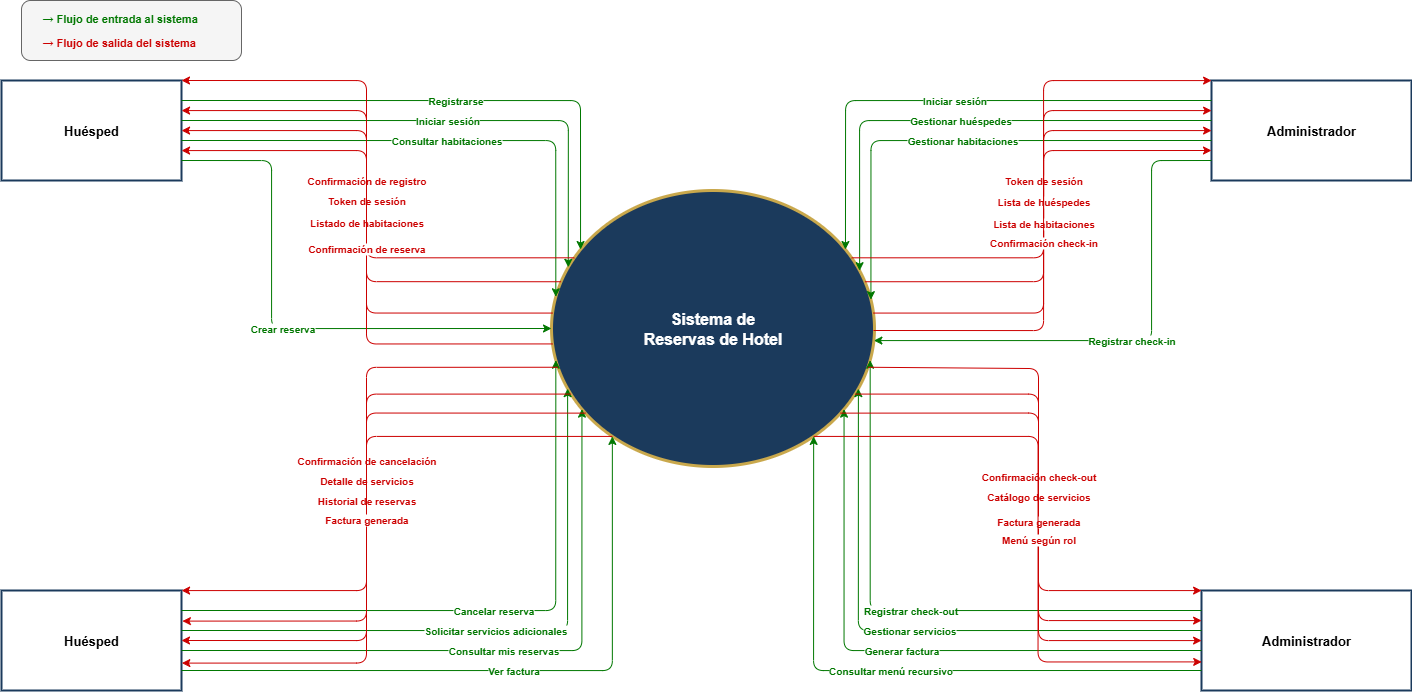

The diagram above was exported from draw.io. Its source (the exported page's mxGraphModel, read from the mxfile embedded in the PNG):
<mxGraphModel dx="1603" dy="1037" grid="1" gridSize="10" guides="1" tooltips="1" connect="1" arrows="1" fold="1" page="1" pageScale="1" pageWidth="827" pageHeight="1169" math="0" shadow="0">
  <root>
    <mxCell id="0" />
    <mxCell id="1" parent="0" />
    <mxCell id="leyenda" value="" style="rounded=1;whiteSpace=wrap;html=1;fillColor=#f5f5f5;strokeColor=#666666;fontColor=#333333;" parent="1" vertex="1">
      <mxGeometry x="40" y="40" width="220" height="60" as="geometry" />
    </mxCell>
    <mxCell id="ley1" value="→ Flujo de entrada al sistema" style="text;html=1;strokeColor=none;fillColor=none;align=left;verticalAlign=middle;spacingLeft=4;fontSize=11;fontColor=#007700;fontStyle=1;" parent="1" vertex="1">
      <mxGeometry x="55" y="48" width="200" height="20" as="geometry" />
    </mxCell>
    <mxCell id="ley2" value="→ Flujo de salida del sistema" style="text;html=1;strokeColor=none;fillColor=none;align=left;verticalAlign=middle;spacingLeft=4;fontSize=11;fontColor=#CC0000;fontStyle=1;" parent="1" vertex="1">
      <mxGeometry x="55" y="72" width="200" height="20" as="geometry" />
    </mxCell>
    <mxCell id="sistema" value="Sistema de&#10;Reservas de Hotel" style="ellipse;whiteSpace=wrap;html=1;fillColor=#1B3A5C;fontColor=#ffffff;strokeColor=#C9A84C;fontSize=16;fontStyle=1;strokeWidth=3;" parent="1" vertex="1">
      <mxGeometry x="570" y="230" width="323" height="276" as="geometry" />
    </mxCell>
    <mxCell id="huesped1" value="Huésped" style="rounded=0;whiteSpace=wrap;html=1;fillColor=#ffffff;strokeColor=#1B3A5C;fontStyle=1;fontSize=13;strokeWidth=2;" parent="1" vertex="1">
      <mxGeometry x="20" y="120" width="180" height="100" as="geometry" />
    </mxCell>
    <mxCell id="huesped2" value="Huésped" style="rounded=0;whiteSpace=wrap;html=1;fillColor=#ffffff;strokeColor=#1B3A5C;fontStyle=1;fontSize=13;strokeWidth=2;" parent="1" vertex="1">
      <mxGeometry x="20" y="630" width="180" height="100" as="geometry" />
    </mxCell>
    <mxCell id="admin1" value="Administrador" style="rounded=0;whiteSpace=wrap;html=1;fillColor=#ffffff;strokeColor=#1B3A5C;fontStyle=1;fontSize=13;strokeWidth=2;" parent="1" vertex="1">
      <mxGeometry x="1230" y="120" width="200" height="100" as="geometry" />
    </mxCell>
    <mxCell id="admin2" value="Administrador" style="rounded=0;whiteSpace=wrap;html=1;fillColor=#ffffff;strokeColor=#1B3A5C;fontStyle=1;fontSize=13;strokeWidth=2;" parent="1" vertex="1">
      <mxGeometry x="1220" y="630" width="210" height="100" as="geometry" />
    </mxCell>
    <mxCell id="h1_e1" value="Registrarse" style="edgeStyle=orthogonalEdgeStyle;html=1;strokeColor=#007700;fontColor=#007700;fontSize=10;fontStyle=1;exitX=1;exitY=0.2;exitDx=0;exitDy=0;entryX=0;entryY=0.15;entryDx=0;entryDy=0;" parent="1" source="huesped1" target="sistema" edge="1">
      <mxGeometry relative="1" as="geometry" />
    </mxCell>
    <mxCell id="h1_e2" value="Iniciar sesión" style="edgeStyle=orthogonalEdgeStyle;html=1;strokeColor=#007700;fontColor=#007700;fontSize=10;fontStyle=1;exitX=1;exitY=0.4;exitDx=0;exitDy=0;entryX=0;entryY=0.25;entryDx=0;entryDy=0;" parent="1" source="huesped1" target="sistema" edge="1">
      <mxGeometry relative="1" as="geometry" />
    </mxCell>
    <mxCell id="h1_e3" value="Consultar habitaciones" style="edgeStyle=orthogonalEdgeStyle;html=1;strokeColor=#007700;fontColor=#007700;fontSize=10;fontStyle=1;exitX=1;exitY=0.6;exitDx=0;exitDy=0;entryX=0;entryY=0.38;entryDx=0;entryDy=0;" parent="1" source="huesped1" target="sistema" edge="1">
      <mxGeometry relative="1" as="geometry" />
    </mxCell>
    <mxCell id="h1_e4" value="Crear reserva" style="edgeStyle=orthogonalEdgeStyle;html=1;strokeColor=#007700;fontColor=#007700;fontSize=10;fontStyle=1;exitX=1;exitY=0.8;exitDx=0;exitDy=0;entryX=0;entryY=0.5;entryDx=0;entryDy=0;" parent="1" source="huesped1" target="sistema" edge="1">
      <mxGeometry relative="1" as="geometry">
        <Array as="points">
          <mxPoint x="290" y="200" />
          <mxPoint x="290" y="368" />
        </Array>
      </mxGeometry>
    </mxCell>
    <mxCell id="h1_s1" value="Confirmación de registro" style="edgeStyle=orthogonalEdgeStyle;html=1;strokeColor=#CC0000;fontColor=#CC0000;fontSize=10;fontStyle=1;exitX=0;exitY=0.2;exitDx=0;exitDy=0;entryX=1;entryY=0;entryDx=0;entryDy=0;" parent="1" source="sistema" target="huesped1" edge="1">
      <mxGeometry relative="1" as="geometry">
        <Array as="points">
          <mxPoint x="385" y="297" />
          <mxPoint x="385" y="120" />
        </Array>
      </mxGeometry>
    </mxCell>
    <mxCell id="h1_s2" value="Token de sesión" style="edgeStyle=orthogonalEdgeStyle;html=1;strokeColor=#CC0000;fontColor=#CC0000;fontSize=10;fontStyle=1;exitX=0;exitY=0.32;exitDx=0;exitDy=0;" parent="1" source="sistema" edge="1">
      <mxGeometry relative="1" as="geometry">
        <mxPoint x="200" y="150" as="targetPoint" />
        <Array as="points">
          <mxPoint x="385" y="322" />
          <mxPoint x="385" y="150" />
          <mxPoint x="200" y="150" />
        </Array>
      </mxGeometry>
    </mxCell>
    <mxCell id="h1_s3" value="Listado de habitaciones" style="edgeStyle=orthogonalEdgeStyle;html=1;strokeColor=#CC0000;fontColor=#CC0000;fontSize=10;fontStyle=1;exitX=0;exitY=0.44;exitDx=0;exitDy=0;" parent="1" source="sistema" edge="1">
      <mxGeometry relative="1" as="geometry">
        <mxPoint x="200" y="170" as="targetPoint" />
        <Array as="points">
          <mxPoint x="385" y="352" />
          <mxPoint x="385" y="170" />
          <mxPoint x="200" y="170" />
        </Array>
      </mxGeometry>
    </mxCell>
    <mxCell id="h1_s4" value="Confirmación de reserva" style="edgeStyle=orthogonalEdgeStyle;html=1;strokeColor=#CC0000;fontColor=#CC0000;fontSize=10;fontStyle=1;exitX=0;exitY=0.56;exitDx=0;exitDy=0;" parent="1" source="sistema" edge="1">
      <mxGeometry relative="1" as="geometry">
        <mxPoint x="200" y="190" as="targetPoint" />
        <Array as="points">
          <mxPoint x="385" y="384" />
          <mxPoint x="385" y="190" />
          <mxPoint x="200" y="190" />
        </Array>
      </mxGeometry>
    </mxCell>
    <mxCell id="h2_e1" value="Cancelar reserva" style="edgeStyle=orthogonalEdgeStyle;html=1;strokeColor=#007700;fontColor=#007700;fontSize=10;fontStyle=1;exitX=1;exitY=0.2;exitDx=0;exitDy=0;entryX=0;entryY=0.62;entryDx=0;entryDy=0;" parent="1" source="huesped2" target="sistema" edge="1">
      <mxGeometry relative="1" as="geometry" />
    </mxCell>
    <mxCell id="h2_e2" value="Solicitar servicios adicionales" style="edgeStyle=orthogonalEdgeStyle;html=1;strokeColor=#007700;fontColor=#007700;fontSize=10;fontStyle=1;exitX=1;exitY=0.4;exitDx=0;exitDy=0;entryX=0;entryY=0.74;entryDx=0;entryDy=0;" parent="1" source="huesped2" target="sistema" edge="1">
      <mxGeometry relative="1" as="geometry" />
    </mxCell>
    <mxCell id="h2_e3" value="Consultar mis reservas" style="edgeStyle=orthogonalEdgeStyle;html=1;strokeColor=#007700;fontColor=#007700;fontSize=10;fontStyle=1;exitX=1;exitY=0.6;exitDx=0;exitDy=0;entryX=0;entryY=0.86;entryDx=0;entryDy=0;" parent="1" source="huesped2" target="sistema" edge="1">
      <mxGeometry relative="1" as="geometry" />
    </mxCell>
    <mxCell id="h2_e4" value="Ver factura" style="edgeStyle=orthogonalEdgeStyle;html=1;strokeColor=#007700;fontColor=#007700;fontSize=10;fontStyle=1;exitX=1;exitY=0.8;exitDx=0;exitDy=0;entryX=0.1;entryY=1;entryDx=0;entryDy=0;" parent="1" source="huesped2" target="sistema" edge="1">
      <mxGeometry relative="1" as="geometry" />
    </mxCell>
    <mxCell id="h2_s1" value="Confirmación de cancelación" style="edgeStyle=orthogonalEdgeStyle;html=1;strokeColor=#CC0000;fontColor=#CC0000;fontSize=10;fontStyle=1;exitX=0;exitY=0.65;exitDx=0;exitDy=0;" parent="1" source="sistema" edge="1">
      <mxGeometry x="-0.0515" relative="1" as="geometry">
        <mxPoint x="200" y="630" as="targetPoint" />
        <Array as="points">
          <mxPoint x="385" y="407" />
          <mxPoint x="385" y="630" />
          <mxPoint x="200" y="630" />
        </Array>
        <mxPoint as="offset" />
      </mxGeometry>
    </mxCell>
    <mxCell id="h2_s2" value="Detalle de servicios" style="edgeStyle=orthogonalEdgeStyle;html=1;strokeColor=#CC0000;fontColor=#CC0000;fontSize=10;fontStyle=1;exitX=0;exitY=0.77;exitDx=0;exitDy=0;entryX=1.005;entryY=0.306;entryDx=0;entryDy=0;entryPerimeter=0;" parent="1" source="sistema" target="huesped2" edge="1">
      <mxGeometry x="-0.0551" relative="1" as="geometry">
        <mxPoint as="offset" />
      </mxGeometry>
    </mxCell>
    <mxCell id="h2_s3" value="Historial de reservas" style="edgeStyle=orthogonalEdgeStyle;html=1;strokeColor=#CC0000;fontColor=#CC0000;fontSize=10;fontStyle=1;exitX=0;exitY=0.89;exitDx=0;exitDy=0;entryX=1;entryY=0.5;entryDx=0;entryDy=0;" parent="1" source="sistema" target="huesped2" edge="1">
      <mxGeometry x="-0.0296" relative="1" as="geometry">
        <mxPoint as="offset" />
      </mxGeometry>
    </mxCell>
    <mxCell id="h2_s4" value="Factura generada" style="edgeStyle=orthogonalEdgeStyle;html=1;strokeColor=#CC0000;fontColor=#CC0000;fontSize=10;fontStyle=1;exitX=0.1;exitY=1;exitDx=0;exitDy=0;entryX=1.002;entryY=0.726;entryDx=0;entryDy=0;entryPerimeter=0;" parent="1" source="sistema" target="huesped2" edge="1">
      <mxGeometry relative="1" as="geometry" />
    </mxCell>
    <mxCell id="a1_e1" value="Iniciar sesión" style="edgeStyle=orthogonalEdgeStyle;html=1;strokeColor=#007700;fontColor=#007700;fontSize=10;fontStyle=1;exitX=0;exitY=0.2;exitDx=0;exitDy=0;entryX=1;entryY=0.15;entryDx=0;entryDy=0;" parent="1" source="admin1" target="sistema" edge="1">
      <mxGeometry relative="1" as="geometry" />
    </mxCell>
    <mxCell id="a1_e2" value="Gestionar huéspedes" style="edgeStyle=orthogonalEdgeStyle;html=1;strokeColor=#007700;fontColor=#007700;fontSize=10;fontStyle=1;exitX=0;exitY=0.4;exitDx=0;exitDy=0;entryX=1;entryY=0.27;entryDx=0;entryDy=0;" parent="1" source="admin1" target="sistema" edge="1">
      <mxGeometry relative="1" as="geometry" />
    </mxCell>
    <mxCell id="a1_e3" value="Gestionar habitaciones" style="edgeStyle=orthogonalEdgeStyle;html=1;strokeColor=#007700;fontColor=#007700;fontSize=10;fontStyle=1;exitX=0;exitY=0.6;exitDx=0;exitDy=0;entryX=1;entryY=0.39;entryDx=0;entryDy=0;" parent="1" source="admin1" target="sistema" edge="1">
      <mxGeometry relative="1" as="geometry" />
    </mxCell>
    <mxCell id="a1_e4" value="Registrar check-in" style="edgeStyle=orthogonalEdgeStyle;html=1;strokeColor=#007700;fontColor=#007700;fontSize=10;fontStyle=1;exitX=0;exitY=0.8;exitDx=0;exitDy=0;entryX=0.998;entryY=0.54;entryDx=0;entryDy=0;entryPerimeter=0;" parent="1" source="admin1" target="sistema" edge="1">
      <mxGeometry relative="1" as="geometry">
        <Array as="points">
          <mxPoint x="1170" y="200" />
          <mxPoint x="1170" y="380" />
          <mxPoint x="892" y="380" />
        </Array>
      </mxGeometry>
    </mxCell>
    <mxCell id="a1_s1" value="Token de sesión" style="edgeStyle=orthogonalEdgeStyle;html=1;strokeColor=#CC0000;fontColor=#CC0000;fontSize=10;fontStyle=1;exitX=1;exitY=0.2;exitDx=0;exitDy=0;" parent="1" source="sistema" edge="1">
      <mxGeometry relative="1" as="geometry">
        <mxPoint x="1230" y="120" as="targetPoint" />
        <Array as="points">
          <mxPoint x="1062" y="297" />
          <mxPoint x="1062" y="120" />
          <mxPoint x="1230" y="120" />
        </Array>
      </mxGeometry>
    </mxCell>
    <mxCell id="a1_s2" value="Lista de huéspedes" style="edgeStyle=orthogonalEdgeStyle;html=1;strokeColor=#CC0000;fontColor=#CC0000;fontSize=10;fontStyle=1;exitX=1;exitY=0.32;exitDx=0;exitDy=0;" parent="1" source="sistema" edge="1">
      <mxGeometry relative="1" as="geometry">
        <mxPoint x="1230" y="150" as="targetPoint" />
        <Array as="points">
          <mxPoint x="1062" y="321" />
          <mxPoint x="1062" y="150" />
          <mxPoint x="1230" y="150" />
        </Array>
      </mxGeometry>
    </mxCell>
    <mxCell id="a1_s3" value="Lista de habitaciones" style="edgeStyle=orthogonalEdgeStyle;html=1;strokeColor=#CC0000;fontColor=#CC0000;fontSize=10;fontStyle=1;exitX=1;exitY=0.44;exitDx=0;exitDy=0;" parent="1" source="sistema" edge="1">
      <mxGeometry relative="1" as="geometry">
        <mxPoint x="1230" y="170" as="targetPoint" />
        <Array as="points">
          <mxPoint x="1062" y="352" />
          <mxPoint x="1062" y="170" />
          <mxPoint x="1230" y="170" />
        </Array>
      </mxGeometry>
    </mxCell>
    <mxCell id="a1_s4" value="Confirmación check-in" style="edgeStyle=orthogonalEdgeStyle;html=1;strokeColor=#CC0000;fontColor=#CC0000;fontSize=10;fontStyle=1;" parent="1" edge="1">
      <mxGeometry relative="1" as="geometry">
        <mxPoint x="892" y="370" as="sourcePoint" />
        <mxPoint x="1230" y="190" as="targetPoint" />
        <Array as="points">
          <mxPoint x="892" y="370" />
          <mxPoint x="1062" y="370" />
          <mxPoint x="1062" y="190" />
        </Array>
      </mxGeometry>
    </mxCell>
    <mxCell id="a2_e1" value="Registrar check-out" style="edgeStyle=orthogonalEdgeStyle;html=1;strokeColor=#007700;fontColor=#007700;fontSize=10;fontStyle=1;exitX=0;exitY=0.2;exitDx=0;exitDy=0;entryX=1;entryY=0.62;entryDx=0;entryDy=0;" parent="1" source="admin2" target="sistema" edge="1">
      <mxGeometry relative="1" as="geometry" />
    </mxCell>
    <mxCell id="a2_e2" value="Gestionar servicios" style="edgeStyle=orthogonalEdgeStyle;html=1;strokeColor=#007700;fontColor=#007700;fontSize=10;fontStyle=1;exitX=0;exitY=0.4;exitDx=0;exitDy=0;entryX=1;entryY=0.74;entryDx=0;entryDy=0;" parent="1" source="admin2" target="sistema" edge="1">
      <mxGeometry relative="1" as="geometry" />
    </mxCell>
    <mxCell id="a2_e3" value="Generar factura" style="edgeStyle=orthogonalEdgeStyle;html=1;strokeColor=#007700;fontColor=#007700;fontSize=10;fontStyle=1;exitX=0;exitY=0.6;exitDx=0;exitDy=0;entryX=1;entryY=0.86;entryDx=0;entryDy=0;" parent="1" source="admin2" target="sistema" edge="1">
      <mxGeometry relative="1" as="geometry" />
    </mxCell>
    <mxCell id="a2_e4" value="Consultar menú recursivo" style="edgeStyle=orthogonalEdgeStyle;html=1;strokeColor=#007700;fontColor=#007700;fontSize=10;fontStyle=1;exitX=0;exitY=0.8;exitDx=0;exitDy=0;entryX=0.9;entryY=1;entryDx=0;entryDy=0;" parent="1" source="admin2" target="sistema" edge="1">
      <mxGeometry relative="1" as="geometry" />
    </mxCell>
    <mxCell id="a2_s1" value="Confirmación check-out" style="edgeStyle=orthogonalEdgeStyle;html=1;strokeColor=#CC0000;fontColor=#CC0000;fontSize=10;fontStyle=1;exitX=1;exitY=0.65;exitDx=0;exitDy=0;" parent="1" source="sistema" edge="1">
      <mxGeometry relative="1" as="geometry">
        <mxPoint x="1220" y="630" as="targetPoint" />
        <Array as="points">
          <mxPoint x="1057" y="408" />
          <mxPoint x="1057" y="630" />
          <mxPoint x="1220" y="630" />
        </Array>
      </mxGeometry>
    </mxCell>
    <mxCell id="a2_s2" value="Catálogo de servicios" style="edgeStyle=orthogonalEdgeStyle;html=1;strokeColor=#CC0000;fontColor=#CC0000;fontSize=10;fontStyle=1;exitX=1;exitY=0.77;exitDx=0;exitDy=0;" parent="1" source="sistema" edge="1">
      <mxGeometry relative="1" as="geometry">
        <mxPoint x="1220" y="660" as="targetPoint" />
        <Array as="points">
          <mxPoint x="1057" y="434" />
          <mxPoint x="1057" y="660" />
          <mxPoint x="1220" y="660" />
        </Array>
      </mxGeometry>
    </mxCell>
    <mxCell id="a2_s3" value="Factura generada" style="edgeStyle=orthogonalEdgeStyle;html=1;strokeColor=#CC0000;fontColor=#CC0000;fontSize=10;fontStyle=1;exitX=1;exitY=0.89;exitDx=0;exitDy=0;" parent="1" source="sistema" edge="1">
      <mxGeometry x="0.0377" relative="1" as="geometry">
        <mxPoint x="1220" y="680" as="targetPoint" />
        <Array as="points">
          <mxPoint x="1057" y="453" />
          <mxPoint x="1057" y="680" />
          <mxPoint x="1220" y="680" />
        </Array>
        <mxPoint as="offset" />
      </mxGeometry>
    </mxCell>
    <mxCell id="a2_s4" value="Menú según rol" style="edgeStyle=orthogonalEdgeStyle;html=1;strokeColor=#CC0000;fontColor=#CC0000;fontSize=10;fontStyle=1;exitX=0.9;exitY=1;exitDx=0;exitDy=0;entryX=0.001;entryY=0.714;entryDx=0;entryDy=0;entryPerimeter=0;" parent="1" source="sistema" target="admin2" edge="1">
      <mxGeometry x="0.0704" relative="1" as="geometry">
        <mxPoint as="offset" />
      </mxGeometry>
    </mxCell>
  </root>
</mxGraphModel>